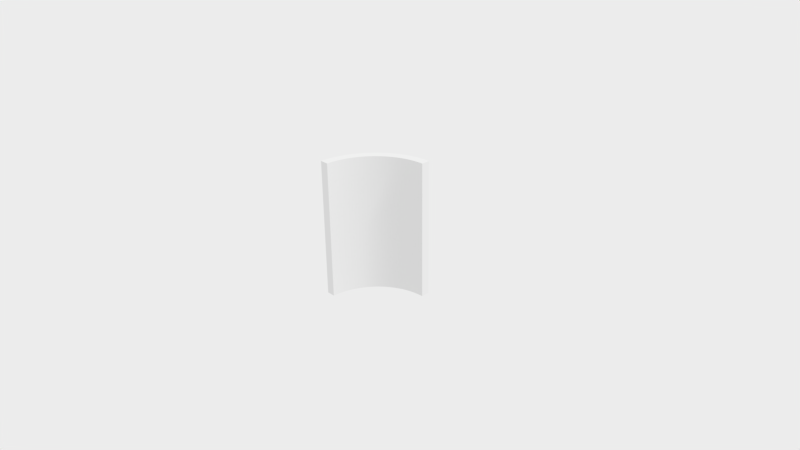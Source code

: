 # Source: Ring_Part.blend  (saved by Blender 2.78.0; exported with 4.5.12 LTS)
import bpy
from mathutils import Matrix  # noqa: F401  (used for matrix-valued properties, if any)

bpy.ops.wm.read_factory_settings(use_empty=True)
scene = bpy.context.scene
scene.name = 'Scene'

# ---- collections
col_collection_1 = bpy.data.collections.new('Collection 1'); scene.collection.children.link(col_collection_1)

# ---- world
world_world = bpy.data.worlds.new('World'); scene.world = world_world
world_world.use_nodes = True; world_world.node_tree.nodes.clear()
_N = world_world.node_tree.nodes; _L = world_world.node_tree.links
n0 = _N.new('ShaderNodeOutputWorld'); n0.name = 'World Output'; n0.location = (300, 300)
n1 = _N.new('ShaderNodeBackground'); n1.name = 'Background'; n1.location = (10, 300)
n1.inputs[0].default_value = (0.8412, 0.8412, 0.8412, 1.0)
_L.new(n1.outputs[0], n0.inputs[0])
n0.is_active_output = True
world_world.color = (0.05088, 0.05088, 0.05088)
world_world.use_sun_shadow = False
world_world.sun_shadow_jitter_overblur = 0.0
world_world.cycles.sampling_method = 'MANUAL'

# ---- cameras
cam_camera = bpy.data.cameras.new('Camera')
cam_camera.clip_end = 100.0
cam_camera.lens = 35.0
cam_camera.sensor_width = 32.0
cam_camera.sensor_height = 18.0
cam_camera.ortho_scale = 7.314
cam_camera.dof.focus_distance = 0.0

# ---- lights
light_lamp = bpy.data.lights.new('Lamp', 'SUN')
light_lamp.transmission_factor = 0.0
light_lamp.cutoff_distance = 30.0
light_lamp.angle = 0.1993
light_lamp.energy = 1.0
light_lamp.shadow_buffer_clip_start = 1.001
light_lamp.shadow_soft_size = 0.1
light_lamp.shadow_cascade_max_distance = 1000.0

# ---- meshes
me_cylinder_001 = bpy.data.meshes.new('Cylinder.001')
me_cylinder_001.from_pydata([(-6.108e-08, 0.8756, -1.0), (-6.097e-08, 0.8756, 1.0), (-0.8756, -1.267e-06, -1.0), (-0.8756, -1.267e-06, 1.0), (-0.8745, 0.04296, -1.0), (-0.8745, 0.04296, 1.0), (-0.8714, 0.08582, -1.0), (-0.8714, 0.08582, 1.0), (-0.8661, 0.1285, -1.0), (-0.8661, 0.1285, 1.0), (-0.8588, 0.1708, -1.0), (-0.8588, 0.1708, 1.0), (-0.8493, 0.2127, -1.0), (-0.8493, 0.2127, 1.0), (-0.8379, 0.2542, -1.0), (-0.8379, 0.2542, 1.0), (-0.8244, 0.295, -1.0), (-0.8244, 0.295, 1.0), (-0.8089, 0.3351, -1.0), (-0.8089, 0.3351, 1.0), (-0.7915, 0.3744, -1.0), (-0.7915, 0.3744, 1.0), (-0.7722, 0.4127, -1.0), (-0.7722, 0.4127, 1.0), (-0.751, 0.4501, -1.0), (-0.751, 0.4501, 1.0), (-0.728, 0.4864, -1.0), (-0.728, 0.4864, 1.0), (-0.7033, 0.5216, -1.0), (-0.7033, 0.5216, 1.0), (-0.6768, 0.5555, -1.0), (-0.6768, 0.5555, 1.0), (-0.6488, 0.588, -1.0), (-0.6488, 0.588, 1.0), (-0.6191, 0.6191, -1.0), (-0.6191, 0.6191, 1.0), (-0.588, 0.6488, -1.0), (-0.588, 0.6488, 1.0), (-0.5555, 0.6768, -1.0), (-0.5555, 0.6768, 1.0), (-0.5216, 0.7033, -1.0), (-0.5216, 0.7033, 1.0), (-0.4864, 0.728, -1.0), (-0.4864, 0.728, 1.0), (-0.4501, 0.751, -1.0), (-0.4501, 0.751, 1.0), (-0.4127, 0.7722, -1.0), (-0.4127, 0.7722, 1.0), (-0.3744, 0.7915, -1.0), (-0.3744, 0.7915, 1.0), (-0.3351, 0.8089, -1.0), (-0.3351, 0.8089, 1.0), (-0.295, 0.8244, -1.0), (-0.295, 0.8244, 1.0), (-0.2542, 0.8379, -1.0), (-0.2542, 0.8379, 1.0), (-0.2127, 0.8493, -1.0), (-0.2127, 0.8493, 1.0), (-0.1708, 0.8588, -1.0), (-0.1708, 0.8588, 1.0), (-0.1285, 0.8661, -1.0), (-0.1285, 0.8661, 1.0), (-0.08582, 0.8714, -1.0), (-0.08582, 0.8714, 1.0), (-0.04296, 0.8745, -1.0), (-0.04296, 0.8745, 1.0), (0.0, 1.0, -1.0), (0.0, 1.0, 1.0), (-1.0, -1.419e-06, -1.0), (-1.0, -1.419e-06, 1.0), (-0.9988, 0.04907, -1.0), (-0.9988, 0.04907, 1.0), (-0.9952, 0.09802, -1.0), (-0.9952, 0.09802, 1.0), (-0.9892, 0.1467, -1.0), (-0.9892, 0.1467, 1.0), (-0.9808, 0.1951, -1.0), (-0.9808, 0.1951, 1.0), (-0.97, 0.243, -1.0), (-0.97, 0.243, 1.0), (-0.9569, 0.2903, -1.0), (-0.9569, 0.2903, 1.0), (-0.9415, 0.3369, -1.0), (-0.9415, 0.3369, 1.0), (-0.9239, 0.3827, -1.0), (-0.9239, 0.3827, 1.0), (-0.904, 0.4276, -1.0), (-0.904, 0.4276, 1.0), (-0.8819, 0.4714, -1.0), (-0.8819, 0.4714, 1.0), (-0.8577, 0.5141, -1.0), (-0.8577, 0.5141, 1.0), (-0.8315, 0.5556, -1.0), (-0.8315, 0.5556, 1.0), (-0.8032, 0.5957, -1.0), (-0.8032, 0.5957, 1.0), (-0.773, 0.6344, -1.0), (-0.773, 0.6344, 1.0), (-0.741, 0.6716, -1.0), (-0.741, 0.6716, 1.0), (-0.7071, 0.7071, -1.0), (-0.7071, 0.7071, 1.0), (-0.6716, 0.741, -1.0), (-0.6716, 0.741, 1.0), (-0.6344, 0.773, -1.0), (-0.6344, 0.773, 1.0), (-0.5957, 0.8032, -1.0), (-0.5957, 0.8032, 1.0), (-0.5556, 0.8315, -1.0), (-0.5556, 0.8315, 1.0), (-0.5141, 0.8577, -1.0), (-0.5141, 0.8577, 1.0), (-0.4714, 0.8819, -1.0), (-0.4714, 0.8819, 1.0), (-0.4276, 0.904, -1.0), (-0.4276, 0.904, 1.0), (-0.3827, 0.9239, -1.0), (-0.3827, 0.9239, 1.0), (-0.3369, 0.9415, -1.0), (-0.3369, 0.9415, 1.0), (-0.2903, 0.9569, -1.0), (-0.2903, 0.9569, 1.0), (-0.243, 0.97, -1.0), (-0.243, 0.97, 1.0), (-0.1951, 0.9808, -1.0), (-0.1951, 0.9808, 1.0), (-0.1467, 0.9892, -1.0), (-0.1467, 0.9892, 1.0), (-0.09801, 0.9952, -1.0), (-0.09801, 0.9952, 1.0), (-0.04906, 0.9988, -1.0), (-0.04906, 0.9988, 1.0)], [], [(68, 69, 71, 70), (70, 71, 73, 72), (72, 73, 75, 74), (74, 75, 77, 76), (76, 77, 79, 78), (78, 79, 81, 80), (80, 81, 83, 82), (82, 83, 85, 84), (84, 85, 87, 86), (86, 87, 89, 88), (88, 89, 91, 90), (90, 91, 93, 92), (92, 93, 95, 94), (94, 95, 97, 96), (96, 97, 99, 98), (98, 99, 101, 100), (100, 101, 103, 102), (102, 103, 105, 104), (104, 105, 107, 106), (106, 107, 109, 108), (108, 109, 111, 110), (110, 111, 113, 112), (112, 113, 115, 114), (114, 115, 117, 116), (116, 117, 119, 118), (118, 119, 121, 120), (120, 121, 123, 122), (122, 123, 125, 124), (124, 125, 127, 126), (126, 127, 129, 128), (64, 65, 63, 62), (128, 129, 131, 130), (130, 131, 67, 66), (0, 1, 65, 64), (4, 2, 68, 70), (3, 5, 71, 69), (6, 4, 70, 72), (5, 7, 73, 71), (8, 6, 72, 74), (7, 9, 75, 73), (10, 8, 74, 76), (9, 11, 77, 75), (12, 10, 76, 78), (11, 13, 79, 77), (14, 12, 78, 80), (13, 15, 81, 79), (16, 14, 80, 82), (15, 17, 83, 81), (18, 16, 82, 84), (17, 19, 85, 83), (20, 18, 84, 86), (19, 21, 87, 85), (22, 20, 86, 88), (21, 23, 89, 87), (24, 22, 88, 90), (23, 25, 91, 89), (26, 24, 90, 92), (25, 27, 93, 91), (28, 26, 92, 94), (27, 29, 95, 93), (30, 28, 94, 96), (29, 31, 97, 95), (32, 30, 96, 98), (31, 33, 99, 97), (34, 32, 98, 100), (33, 35, 101, 99), (36, 34, 100, 102), (35, 37, 103, 101), (38, 36, 102, 104), (37, 39, 105, 103), (40, 38, 104, 106), (39, 41, 107, 105), (42, 40, 106, 108), (41, 43, 109, 107), (44, 42, 108, 110), (43, 45, 111, 109), (46, 44, 110, 112), (45, 47, 113, 111), (48, 46, 112, 114), (47, 49, 115, 113), (50, 48, 114, 116), (49, 51, 117, 115), (52, 50, 116, 118), (51, 53, 119, 117), (54, 52, 118, 120), (53, 55, 121, 119), (56, 54, 120, 122), (55, 57, 123, 121), (58, 56, 122, 124), (57, 59, 125, 123), (60, 58, 124, 126), (59, 61, 127, 125), (62, 60, 126, 128), (61, 63, 129, 127), (64, 62, 128, 130), (63, 65, 131, 129), (0, 64, 130, 66), (65, 1, 67, 131), (62, 63, 61, 60), (60, 61, 59, 58), (58, 59, 57, 56), (56, 57, 55, 54), (54, 55, 53, 52), (52, 53, 51, 50), (50, 51, 49, 48), (48, 49, 47, 46), (46, 47, 45, 44), (44, 45, 43, 42), (42, 43, 41, 40), (40, 41, 39, 38), (38, 39, 37, 36), (36, 37, 35, 34), (34, 35, 33, 32), (32, 33, 31, 30), (30, 31, 29, 28), (28, 29, 27, 26), (26, 27, 25, 24), (24, 25, 23, 22), (22, 23, 21, 20), (20, 21, 19, 18), (18, 19, 17, 16), (16, 17, 15, 14), (14, 15, 13, 12), (12, 13, 11, 10), (10, 11, 9, 8), (8, 9, 7, 6), (6, 7, 5, 4), (4, 5, 3, 2), (67, 1, 0, 66), (68, 2, 3, 69)])
me_cylinder_001.use_remesh_preserve_volume = False
me_cylinder_001.use_remesh_preserve_attributes = False
me_cylinder_001.use_mirror_vertex_groups = False
me_cylinder_001.update()

# ---- objects
ob_cylinder = bpy.data.objects.new('Cylinder', me_cylinder_001)
ob_lamp = bpy.data.objects.new('Lamp', light_lamp)
ob_camera = bpy.data.objects.new('Camera', cam_camera)

# ---- transforms, parenting, visibility, modifiers, constraints
ob_cylinder.location = (0.0, 0.0, 0.0)
ob_cylinder.lineart.crease_threshold = 0.0
ob_lamp.location = (4.076, 1.005, 5.904)
ob_lamp.rotation_euler = (0.6503, 0.05522, 1.866)
ob_lamp.lock_rotations_4d = False
ob_lamp.empty_display_type = 'ARROWS'
ob_lamp.color = (0.0, 0.0, 0.0, 0.0)
ob_lamp.lineart.crease_threshold = 0.0
ob_camera.location = (7.481, -6.508, 5.344)
ob_camera.rotation_euler = (1.109, 0.01082, 0.8149)
ob_camera.lock_rotations_4d = False
ob_camera.empty_display_type = 'ARROWS'
ob_camera.color = (0.0, 0.0, 0.0, 0.0)
ob_camera.display_type = 'WIRE'
ob_camera.lineart.crease_threshold = 0.0

# ---- collection membership
col_collection_1.objects.link(ob_cylinder)
col_collection_1.objects.link(ob_lamp)
col_collection_1.objects.link(ob_camera)

# ---- scene / render settings (as saved in the file)
scene.camera = ob_camera
scene.frame_start = 1; scene.frame_end = 250; scene.frame_set(1)
scene.render.engine = 'CYCLES'
scene.render.resolution_percentage = 50
scene.render.dither_intensity = 0.0
scene.cycles.feature_set = 'EXPERIMENTAL'
scene.cycles.use_denoising = False
scene.cycles.samples = 150
scene.cycles.sampling_pattern = 'TABULATED_SOBOL'
scene.cycles.light_sampling_threshold = 0.0
scene.cycles.use_adaptive_sampling = False
scene.cycles.use_light_tree = False
scene.cycles.blur_glossy = 0.0
scene.cycles.sample_clamp_indirect = 0.0
scene.view_settings.view_transform = 'Standard'
bpy.context.view_layer.update()
